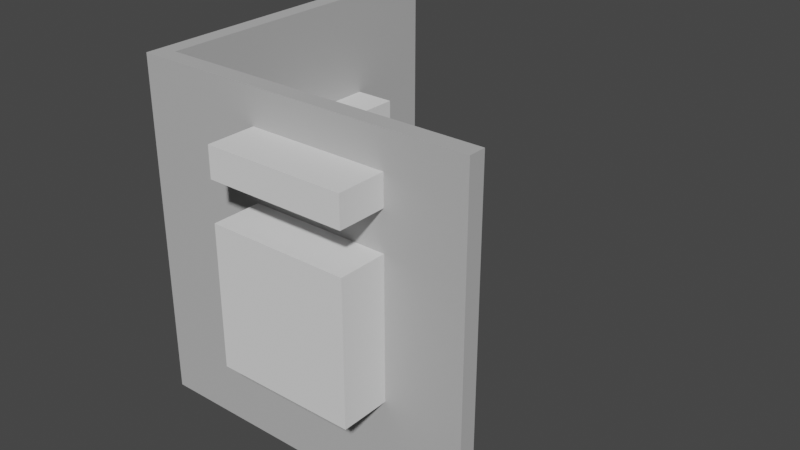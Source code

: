 # Source: testy_window.blend  (saved by Blender 2.92.15; exported with 4.5.12 LTS)
import bpy
from mathutils import Matrix  # noqa: F401  (used for matrix-valued properties, if any)

bpy.ops.wm.read_factory_settings(use_empty=True)
scene = bpy.context.scene
scene.name = 'Scene'

# ---- collections
col_ifcproject_project_number = bpy.data.collections.new('IfcProject/Project Number'); scene.collection.children.link(col_ifcproject_project_number)
col_ifcsite_default = bpy.data.collections.new('IfcSite/Default'); col_ifcproject_project_number.children.link(col_ifcsite_default)
col_ifcbuilding = bpy.data.collections.new('IfcBuilding/'); col_ifcsite_default.children.link(col_ifcbuilding)
col_ifcbuildingstorey_level_1 = bpy.data.collections.new('IfcBuildingStorey/Level 1'); col_ifcbuilding.children.link(col_ifcbuildingstorey_level_1)
col_ifcopeningelements = bpy.data.collections.new('IfcOpeningElements'); col_ifcproject_project_number.children.link(col_ifcopeningelements)
col_types = bpy.data.collections.new('Types'); col_ifcproject_project_number.children.link(col_types)
col_structuralitems = bpy.data.collections.new('StructuralItems'); col_ifcproject_project_number.children.link(col_structuralitems)
col_members = bpy.data.collections.new('Members'); col_structuralitems.children.link(col_members)
col_connections = bpy.data.collections.new('Connections'); col_structuralitems.children.link(col_connections)

# ---- materials (node trees are filled in below, after node groups)
mat_testy_wall_material = bpy.data.materials.new('Testy Wall Material')
mat_testy_wall_material.use_transparent_shadow = False
mat_testy_wall_material.diffuse_color = (0.4706, 0.4706, 0.4706, 1.0)

# ---- material node trees

# ---- world
world_world = bpy.data.worlds.new('World'); scene.world = world_world
world_world.use_nodes = True; world_world.node_tree.nodes.clear()
_N = world_world.node_tree.nodes; _L = world_world.node_tree.links
n0 = _N.new('ShaderNodeOutputWorld'); n0.name = 'World Output'; n0.location = (300, 300)
n1 = _N.new('ShaderNodeBackground'); n1.name = 'Background'; n1.location = (10, 300)
n1.inputs[0].default_value = (0.05088, 0.05088, 0.05088, 1.0)
_L.new(n1.outputs[0], n0.inputs[0])
n0.is_active_output = True
world_world.color = (0.05088, 0.05088, 0.05088)
world_world.use_sun_shadow = False
world_world.sun_shadow_jitter_overblur = 0.0

# ---- meshes
me_127_221 = bpy.data.meshes.new('127/221')
me_127_221.from_pydata([(3.048, 0.1524, 0.0), (3.048, 0.1524, 3.048), (0.1524, 0.1524, 0.0), (0.1524, 0.1524, 3.048), (0.0, 0.0, 0.0), (0.0, 0.0, 3.048), (3.048, 0.0, 0.0), (3.048, 0.0, 3.048)], [], [(1, 0, 2), (3, 1, 2), (3, 2, 4), (5, 3, 4), (5, 4, 6), (7, 5, 6), (7, 6, 0), (1, 7, 0), (4, 2, 0), (6, 4, 0), (1, 3, 5), (1, 5, 7)])
me_127_221.materials.append(mat_testy_wall_material)
me_127_221.use_remesh_fix_poles = True
me_127_221.use_remesh_preserve_attributes = False
me_127_221.use_mirror_vertex_groups = False
me_127_221.update()
me_127_357 = bpy.data.meshes.new('127/357')
me_127_357.from_pydata([(3.048, 0.1524, 0.0), (3.048, 0.1524, 3.048), (0.0, 0.1524, 0.0), (0.0, 0.1524, 3.048), (0.1524, 7.451e-09, 0.0), (0.1524, 7.451e-09, 3.048), (3.048, 7.451e-09, 0.0), (3.048, 7.451e-09, 3.048)], [], [(1, 7, 6, 0), (6, 4, 2, 0), (5, 7, 1, 3), (7, 5, 4, 6), (3, 1, 0, 2), (5, 3, 2, 4)])
me_127_357.materials.append(mat_testy_wall_material)
me_127_357.use_remesh_fix_poles = True
me_127_357.use_remesh_preserve_attributes = False
me_127_357.use_mirror_vertex_groups = False
me_127_357.update()
me_127_675 = bpy.data.meshes.new('127/675')
me_127_675.from_pydata([(1.219, -0.426, 1.219), (1.219, 0.4233, 1.219), (1.219, -0.426, 0.0), (1.219, 0.4233, 0.0), (0.0, -0.426, 0.0), (0.0, 0.4233, 0.0), (0.0, -0.426, 1.219), (0.0, 0.4233, 1.219)], [], [(5, 7, 1, 3), (6, 4, 2, 0), (3, 1, 0, 2), (7, 5, 4, 6), (5, 3, 2, 4), (1, 7, 6, 0)])
me_127_675.use_remesh_fix_poles = True
me_127_675.use_remesh_preserve_attributes = False
me_127_675.use_mirror_vertex_groups = False
me_127_675.update()
me_127_600 = bpy.data.meshes.new('127/600')
me_127_600.from_pydata([(-1.219, 0.2332, 1.219), (-1.219, -0.52, 1.219), (-1.219, 0.2332, 0.0), (-1.219, -0.52, 0.0), (3.799e-08, 0.2332, 0.0), (-5.988e-08, -0.52, 0.0), (3.799e-08, 0.2332, 1.219), (-5.988e-08, -0.52, 1.219)], [], [(5, 7, 1, 3), (6, 4, 2, 0), (3, 1, 0, 2), (7, 5, 4, 6), (5, 3, 2, 4), (1, 7, 6, 0)])
me_127_600.use_remesh_fix_poles = True
me_127_600.use_remesh_preserve_attributes = False
me_127_600.use_mirror_vertex_groups = False
me_127_600.update()
me_127_694 = bpy.data.meshes.new('127/694')
me_127_694.from_pydata([(1.219, -0.426, 1.219), (1.219, 0.4233, 1.219), (1.219, -0.426, 0.9549), (1.219, 0.4233, 0.9549), (0.0, -0.426, 0.9549), (0.0, 0.4233, 0.9549), (0.0, -0.426, 1.219), (0.0, 0.4233, 1.219)], [], [(5, 7, 1, 3), (6, 4, 2, 0), (3, 1, 0, 2), (7, 5, 4, 6), (5, 3, 2, 4), (1, 7, 6, 0)])
me_127_694.use_remesh_fix_poles = True
me_127_694.use_remesh_preserve_attributes = False
me_127_694.use_mirror_vertex_groups = False
me_127_694.update()

# ---- objects
ob_ifcproject_project_number = bpy.data.objects.new('IfcProject/Project Number', None)
ob_ifcsite_default = bpy.data.objects.new('IfcSite/Default', None)
ob_ifcbuilding = bpy.data.objects.new('IfcBuilding/', None)
ob_ifcbuildingstorey_level_1 = bpy.data.objects.new('IfcBuildingStorey/Level 1', None)
ob_ifcwall_basic_wall_testy_wall_type_153047 = bpy.data.objects.new('IfcWall/Basic Wall:Testy Wall Type:153047', me_127_221)
ob_ifcwall_basic_wall_testy_wall_type_153133 = bpy.data.objects.new('IfcWall/Basic Wall:Testy Wall Type:153133', me_127_357)
ob_ifcopeningelement_simple_window_simple_window_154283_1 = bpy.data.objects.new('IfcOpeningElement/Simple Window:Simple Window:154283:1', me_127_675)
ob_ifcopeningelement_simple_window_simple_window_154331_1 = bpy.data.objects.new('IfcOpeningElement/Simple Window:Simple Window:154331:1', me_127_600)
ob_ifcopeningelement_simple_window_simple_window_154283_1_001 = bpy.data.objects.new('IfcOpeningElement/Simple Window:Simple Window:154283:1.001', me_127_694)
ob_ifcwalltype_basic_wall_testy_wall_type = bpy.data.objects.new('IfcWallType/Basic Wall:Testy Wall Type', None)
ob_ifcwindowtype_simple_window_simple_window = bpy.data.objects.new('IfcWindowType/Simple Window:Simple Window', None)

# ---- transforms, parenting, visibility, modifiers, constraints
ob_ifcproject_project_number.location = (0.0, 0.0, 0.0)
ob_ifcproject_project_number.lineart.crease_threshold = 0.0
ob_ifcsite_default.location = (0.0, 0.0, 0.0)
ob_ifcsite_default.lineart.crease_threshold = 0.0
ob_ifcbuilding.location = (0.0, 0.0, 0.0)
ob_ifcbuilding.lineart.crease_threshold = 0.0
ob_ifcbuildingstorey_level_1.location = (0.0, 0.0, 0.0)
ob_ifcbuildingstorey_level_1.lineart.crease_threshold = 0.0
ob_ifcwall_basic_wall_testy_wall_type_153047.location = (1.49e-08, 0.0, 0.0)
ob_ifcwall_basic_wall_testy_wall_type_153047.lineart.crease_threshold = 0.0
_m = ob_ifcwall_basic_wall_testy_wall_type_153047.modifiers.new('IfcOpeningElement', 'BOOLEAN')
_m.object = ob_ifcopeningelement_simple_window_simple_window_154283_1
_m = ob_ifcwall_basic_wall_testy_wall_type_153047.modifiers.new('IfcOpeningElement.001', 'BOOLEAN')
_m.object = ob_ifcopeningelement_simple_window_simple_window_154283_1_001
ob_ifcwall_basic_wall_testy_wall_type_153133.location = (0.1524, 2.732e-08, 0.0)
ob_ifcwall_basic_wall_testy_wall_type_153133.rotation_euler = (0.0, -0.0, 1.571)
ob_ifcwall_basic_wall_testy_wall_type_153133.lineart.crease_threshold = 0.0
_m = ob_ifcwall_basic_wall_testy_wall_type_153133.modifiers.new('IfcOpeningElement', 'BOOLEAN')
_m.object = ob_ifcopeningelement_simple_window_simple_window_154331_1
ob_ifcopeningelement_simple_window_simple_window_154283_1.location = (1.141, -3.969e-15, 0.9144)
ob_ifcopeningelement_simple_window_simple_window_154283_1.display_type = 'WIRE'
ob_ifcopeningelement_simple_window_simple_window_154283_1.lineart.crease_threshold = 0.0
ob_ifcopeningelement_simple_window_simple_window_154331_1.location = (7.327e-15, 2.234, 0.9144)
ob_ifcopeningelement_simple_window_simple_window_154331_1.rotation_euler = (0.0, -0.0, 1.571)
ob_ifcopeningelement_simple_window_simple_window_154331_1.display_type = 'WIRE'
ob_ifcopeningelement_simple_window_simple_window_154331_1.lineart.crease_threshold = 0.0
ob_ifcopeningelement_simple_window_simple_window_154283_1_001.location = (1.141, -3.969e-15, 1.522)
ob_ifcopeningelement_simple_window_simple_window_154283_1_001.display_type = 'WIRE'
ob_ifcopeningelement_simple_window_simple_window_154283_1_001.lineart.crease_threshold = 0.0
ob_ifcwalltype_basic_wall_testy_wall_type.location = (0.0, 0.0, 0.0)
ob_ifcwalltype_basic_wall_testy_wall_type.lineart.crease_threshold = 0.0
ob_ifcwindowtype_simple_window_simple_window.location = (0.0, 0.0, 0.0)
ob_ifcwindowtype_simple_window_simple_window.lineart.crease_threshold = 0.0

# ---- collection membership
col_ifcproject_project_number.objects.link(ob_ifcproject_project_number)
col_ifcsite_default.objects.link(ob_ifcsite_default)
col_ifcbuilding.objects.link(ob_ifcbuilding)
col_ifcbuildingstorey_level_1.objects.link(ob_ifcbuildingstorey_level_1)
col_ifcbuildingstorey_level_1.objects.link(ob_ifcwall_basic_wall_testy_wall_type_153047)
col_ifcbuildingstorey_level_1.objects.link(ob_ifcwall_basic_wall_testy_wall_type_153133)
col_ifcopeningelements.objects.link(ob_ifcopeningelement_simple_window_simple_window_154283_1)
col_ifcopeningelements.objects.link(ob_ifcopeningelement_simple_window_simple_window_154331_1)
col_ifcopeningelements.objects.link(ob_ifcopeningelement_simple_window_simple_window_154283_1_001)
col_types.objects.link(ob_ifcwalltype_basic_wall_testy_wall_type)
col_types.objects.link(ob_ifcwindowtype_simple_window_simple_window)

# ---- scene / render settings (as saved in the file)
scene.frame_start = 1; scene.frame_end = 250; scene.frame_set(1)
scene.render.engine = 'BLENDER_EEVEE_NEXT'
scene.cycles.use_denoising = False
scene.cycles.samples = 128
scene.cycles.sampling_pattern = 'TABULATED_SOBOL'
scene.cycles.use_adaptive_sampling = False
scene.cycles.use_light_tree = False
scene.view_settings.view_transform = 'Filmic'
bpy.context.view_layer.update()

# ---- added for rendering (the .blend has no active camera and no usable light): camera, sun
cam_auto = bpy.data.cameras.new('AutoCamera')
cam_auto.lens = 50.0
cam_auto.sensor_width = 36.0
cam_auto.clip_end = 1000.0
ob_auto_camera = bpy.data.objects.new('AutoCamera', cam_auto)
scene.collection.objects.link(ob_auto_camera)
ob_auto_camera.location = (6.65151, -4.98193, 5.71928)
ob_auto_camera.rotation_euler = (1.09748, -7.21219e-08, 0.694738)
scene.camera = ob_auto_camera
light_auto_sun = bpy.data.lights.new('AutoSun', 'SUN')
light_auto_sun.energy = 3.0
light_auto_sun.angle = 0.0523599
ob_auto_sun = bpy.data.objects.new('AutoSun', light_auto_sun)
scene.collection.objects.link(ob_auto_sun)
ob_auto_sun.rotation_euler = (0.872665, 0.174533, 0.523599)
bpy.context.view_layer.update()
